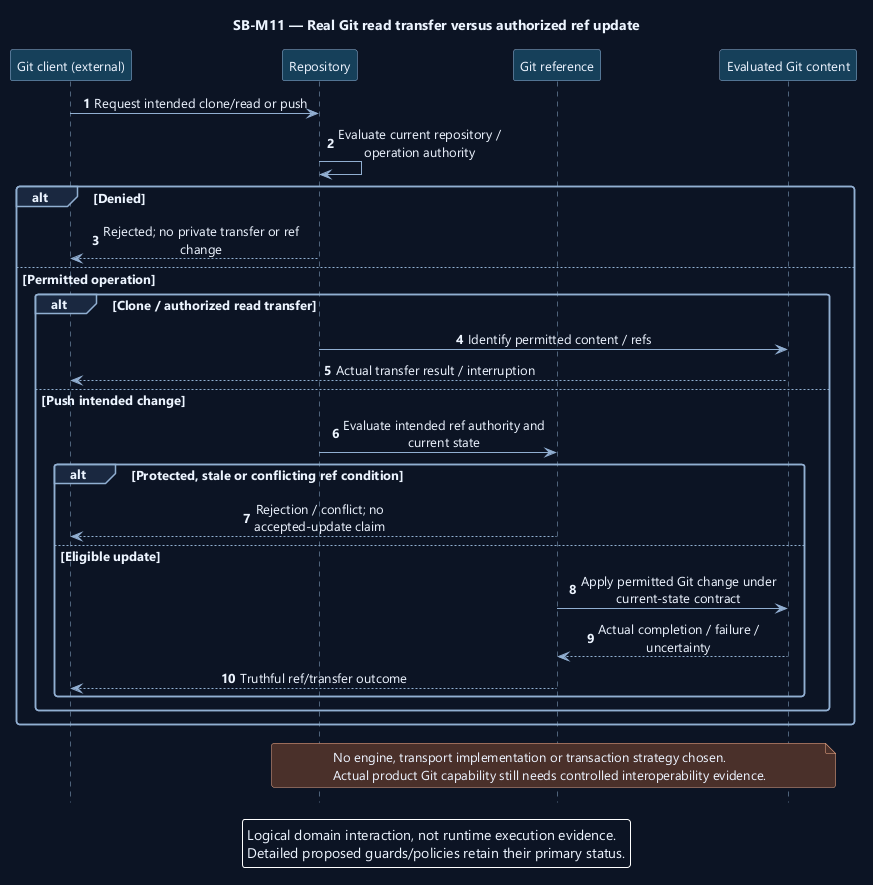

The diagram above was rendered by PlantUML. Its source (embedded in the PNG):
@startuml
' OWNER-MVP-2026-11-04 review: MVP ProjectForge. Basic Git/issue/board behavior belongs to separate ProjectForge, with independent user/resource authority.
skinparam backgroundColor #0D1525
skinparam defaultFontColor #EDF4FF
skinparam defaultFontName Segoe UI
skinparam defaultFontSize 13
skinparam shadowing false
skinparam roundcorner 5
skinparam ArrowColor #91AED1
skinparam sequenceMessageAlign center
skinparam sequenceParticipantBackgroundColor #17405A
skinparam sequenceParticipantBorderColor #91AED1
skinparam sequenceActorBorderColor #91AED1
skinparam sequenceLifeLineBorderColor #91AED1
skinparam sequenceGroupBackgroundColor #1A2940
skinparam sequenceGroupBorderColor #91AED1
skinparam sequenceDividerBackgroundColor #1A2940
skinparam noteBackgroundColor #4A302B
skinparam noteBorderColor #F1AD8A
skinparam maxMessageSize 220
hide footbox
autonumber
title SB-M11 — Real Git read transfer versus authorized ref update
participant "Git client (external)" as C
participant "Repository" as R
participant "Git reference" as F
participant "Evaluated Git content" as V
C -> R : Request intended clone/read or push
R -> R : Evaluate current repository / operation authority
alt Denied
 R --> C : Rejected; no private transfer or ref change
else Permitted operation
 alt Clone / authorized read transfer
  R -> V : Identify permitted content / refs
  V --> C : Actual transfer result / interruption
 else Push intended change
  R -> F : Evaluate intended ref authority and current state
  alt Protected, stale or conflicting ref condition
   F --> C : Rejection / conflict; no accepted-update claim
  else Eligible update
   F -> V : Apply permitted Git change under current-state contract
   V --> F : Actual completion / failure / uncertainty
   F --> C : Truthful ref/transfer outcome
  end
 end
end
note over R,V
No engine, transport implementation or transaction strategy chosen.
Actual product Git capability still needs controlled interoperability evidence.
end note
legend bottom
Logical domain interaction, not runtime execution evidence.
Detailed proposed guards/policies retain their primary status.
endlegend
@enduml